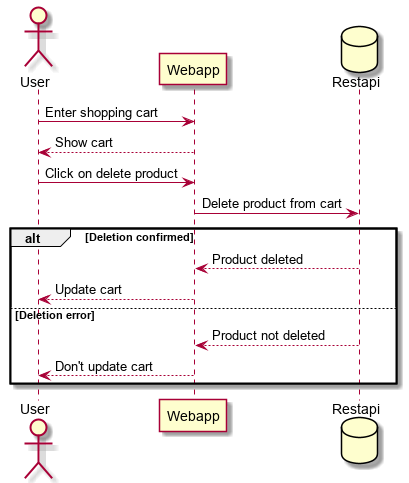

The diagram above was rendered by PlantUML. Its source (embedded in the PNG):
@startuml
actor User
User -> Webapp: Enter shopping cart
User <-- Webapp: Show cart
User -> Webapp: Click on delete product
database Restapi
Webapp -> Restapi: Delete product from cart
alt Deletion confirmed
Webapp <-- Restapi: Product deleted
User <-- Webapp: Update cart
else Deletion error
Webapp <-- Restapi: Product not deleted
User <-- Webapp: Don't update cart
end
@enduml